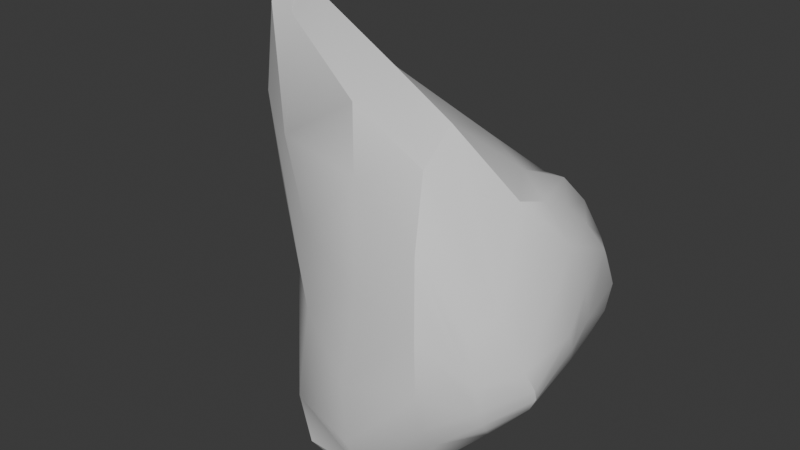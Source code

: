 # Source: SmallRock4.blend  (saved by Blender 4.5.87; exported with 4.5.12 LTS)
import bpy
from mathutils import Matrix  # noqa: F401  (used for matrix-valued properties, if any)

bpy.ops.wm.read_factory_settings(use_empty=True)
scene = bpy.context.scene
scene.name = 'Scene'

# ---- collections
col_collection = bpy.data.collections.new('Collection'); scene.collection.children.link(col_collection)

# ---- materials (node trees are filled in below, after node groups)
mat_material = bpy.data.materials.new('Material')
mat_material.alpha_threshold = 0.0
mat_material.roughness = 0.5
mat_material.line_color = (0.0, 0.0, 0.0, 1.0)

# ---- node groups
ng_smooth_by_angle = bpy.data.node_groups.new('Smooth by Angle', 'GeometryNodeTree')
_s = ng_smooth_by_angle.interface.new_socket(name='Mesh', in_out='OUTPUT', socket_type='NodeSocketGeometry')
_s = ng_smooth_by_angle.interface.new_socket(name='Mesh', in_out='INPUT', socket_type='NodeSocketGeometry')
_s = ng_smooth_by_angle.interface.new_socket(name='Angle', in_out='INPUT', socket_type='NodeSocketFloat')
_s.subtype = 'ANGLE'
_s.default_value = 0.5236
_s.min_value = 0.0
_s.max_value = 3.142
_s.description = 'Maximum face angle for smooth edges'
_s = ng_smooth_by_angle.interface.new_socket(name='Ignore Sharpness', in_out='INPUT', socket_type='NodeSocketBool')
_s.force_non_field = True
ng_smooth_by_angle.description = 'Set the sharpness of mesh edges based on the angle between the neighboring faces'
ng_smooth_by_angle.is_modifier = True
_N = ng_smooth_by_angle.nodes; _L = ng_smooth_by_angle.links
n0 = _N.new('GeometryNodeSetShadeSmooth'); n0.name = 'Set Shade Smooth'; n0.location = (120, -80)
n0.domain = 'EDGE'
n1 = _N.new('GeometryNodeSetShadeSmooth'); n1.name = 'Set Shade Smooth.001'; n1.location = (300, -80)
n2 = _N.new('NodeGroupOutput'); n2.name = 'Group Output'; n2.location = (480, -80)
n3 = _N.new('GeometryNodeInputMeshEdgeAngle'); n3.name = 'Edge Angle'; n3.location = (-440, -240)
n4 = _N.new('NodeGroupInput'); n4.name = 'Group Input'; n4.location = (-80, -80)
n5 = _N.new('GeometryNodeInputEdgeSmooth'); n5.name = 'Is Edge Smooth'; n5.location = (-260, -120)
n6 = _N.new('GeometryNodeInputShadeSmooth'); n6.name = 'Is Shade Smooth'; n6.location = (-440, -397)
n7 = _N.new('FunctionNodeCompare'); n7.name = 'Compare'; n7.location = (-260, -260)
n7.operation = 'LESS_EQUAL'
n7.inputs[6].default_value = (0.0, 0.0, 0.0, 0.0)
n7.inputs[7].default_value = (0.0, 0.0, 0.0, 0.0)
n8 = _N.new('FunctionNodeBooleanMath'); n8.name = 'Boolean Math.001'; n8.location = (-80, -260)
n9 = _N.new('NodeGroupInput'); n9.name = 'Group Input.001'; n9.location = (-440, -329)
n10 = _N.new('NodeGroupInput'); n10.name = 'Group Input.002'; n10.location = (-259, -189)
n11 = _N.new('FunctionNodeBooleanMath'); n11.name = 'Boolean Math'; n11.location = (-80, -149)
n11.operation = 'OR'
n12 = _N.new('FunctionNodeBooleanMath'); n12.name = 'Boolean Math.002'; n12.location = (-260, -380)
n12.operation = 'OR'
n13 = _N.new('NodeGroupInput'); n13.name = 'Group Input.003'; n13.location = (-440, -460)
_L.new(n3.outputs[0], n7.inputs[0])
_L.new(n1.outputs[0], n2.inputs[0])
_L.new(n9.outputs[1], n7.inputs[1])
_L.new(n7.outputs[0], n8.inputs[0])
_L.new(n4.outputs[0], n0.inputs[0])
_L.new(n0.outputs[0], n1.inputs[0])
_L.new(n8.outputs[0], n0.inputs[2])
_L.new(n10.outputs[2], n11.inputs[1])
_L.new(n5.outputs[0], n11.inputs[0])
_L.new(n11.outputs[0], n0.inputs[1])
_L.new(n13.outputs[2], n12.inputs[1])
_L.new(n6.outputs[0], n12.inputs[0])
_L.new(n12.outputs[0], n8.inputs[1])
n2.is_active_output = True

# ---- material node trees
mat_material.use_nodes = True; mat_material.node_tree.nodes.clear()
_N = mat_material.node_tree.nodes; _L = mat_material.node_tree.links
n0 = _N.new('ShaderNodeOutputMaterial'); n0.name = 'Material Output'; n0.location = (300, 300)
n1 = _N.new('ShaderNodeBsdfPrincipled'); n1.name = 'Principled BSDF'; n1.location = (10, 300)
n1.inputs[3].default_value = 1.45
_L.new(n1.outputs[0], n0.inputs[0])
n0.is_active_output = True

# ---- world
world_world = bpy.data.worlds.new('World'); scene.world = world_world
world_world.use_nodes = True; world_world.node_tree.nodes.clear()
_N = world_world.node_tree.nodes; _L = world_world.node_tree.links
n0 = _N.new('ShaderNodeOutputWorld'); n0.name = 'World Output'; n0.location = (300, 300)
n1 = _N.new('ShaderNodeBackground'); n1.name = 'Background'; n1.location = (10, 300)
n1.inputs[0].default_value = (0.05088, 0.05088, 0.05088, 1.0)
_L.new(n1.outputs[0], n0.inputs[0])
n0.is_active_output = True
world_world.color = (0.05088, 0.05088, 0.05088)
world_world.sun_shadow_jitter_overblur = 0.0

# ---- meshes
me_cube = bpy.data.meshes.new('Cube')
me_cube.from_pydata([(2.338, -2.249, 4.635), (2.898, 0.09502, -0.489), (2.311, -8.013, 2.063), (2.827, -7.451, -1.754), (-4.547, 1.78, 2.437), (-2.761, 0.1811, -1.813), (-11.8, -2.486, 9.452), (-6.156, -7.342, -1.771), (-4.612, -4.062, -2.639), (0.4544, 1.775, -1.056), (3.081, -0.6953, 2.539), (-8.8, -5.244, 3.4), (2.835, -7.869, -0.782), (-4.067, 1.884, -0.1652), (-2.369, -8.159, 6.436), (2.188, -5.113, 5.853), (-1.877, -8.597, -5.266), (-12.21, -0.5716, 10.03), (-1.119, 1.641, 3.634), (3.569, -3.339, -0.6346), (-3.111, -5.139, 9.346), (-1.743, -9.631, -0.7305), (-11.87, -0.173, 6.435), (-0.7244, -4.683, -4.569), (4.023, -4.382, 1.075), (-0.0213, 2.891, 0.899), (-3.698, -1.937, -2.568), (-6.57, -5.33, -1.407), (2.173, 1.063, -0.659), (-1.413, 0.8324, -1.803), (2.738, -1.642, 3.91), (3.142, 0.05972, 0.8083), (-7.063, -6.219, 1.652), (-10.8, -3.883, 6.306), (2.719, -8.053, 0.249), (2.825, -7.66, -1.414), (-4.261, 2.069, 1.332), (-3.414, 1.092, -1.166), (0.3918, -8.359, 4.539), (-7.376, -6.39, 6.123), (2.376, -3.863, 5.45), (2.929, -7.037, 2.617), (-4.071, -8.957, -4.738), (1.367, -8.249, -2.603), (-12.48, -1.102, 10.23), (-7.517, 0.809, 5.69), (-3.32, 2.135, 2.405), (1.209, -0.7731, 4.91), (3.659, -6.079, -1.24), (3.257, -1.575, -0.5357), (-1.262, -2.028, 6.378), (-10.08, -1.724, 10.17), (-3.454, -6.961, 8.501), (-0.3129, -5.585, 8.111), (1.083, -9.142, -0.3717), (-1.855, -8.802, 2.595), (-4.501, -8.444, 0.6498), (-2.161, -9.12, -3.759), (-12.78, -0.8478, 8.155), (-12.32, 0.07663, 9.119), (-5.689, 0.04816, 0.6525), (-7.734, -1.939, 1.258), (-0.06453, -0.643, -2.586), (2.294, -3.066, -2.015), (-0.9712, -7.764, -5.904), (-2.441, -5.599, -4.542), (3.697, -2.935, 2.134), (3.638, -5.23, 2.561), (4.008, -6.378, -0.1566), (3.869, -3.858, 0.1805), (-1.817, 2.865, 0.2698), (-0.604, 2.657, 1.777), (1.525, 1.779, 1.602), (0.3917, 2.646, 0.08654), (1.989, 1.766, 0.5922), (1.35, 0.6038, 3.517), (-2.578, 2.732, 1.064), (-1.384, 2.4, -0.6743), (3.952, -6.162, -0.6624), (3.78, -6.697, 0.6465), (3.416, -3.672, 4.031), (3.562, -2.278, 0.6055), (-2.998, -8.228, -5.919), (2.599, -6.972, -2.288), (2.037, -0.874, -1.917), (-2.179, -1.554, -2.762), (-4.811, -0.9697, -1.643), (-6.797, 0.2616, 3.422), (-12.61, -0.7562, 9.632), (-10.65, -2.461, 3.04), (-4.886, -8.692, -3.131), (-5.245, -7.599, 3.39), (1.004, -9.118, 1.886), (1.1, -8.805, -1.843), (-0.04977, -7.404, 7.125), (-10.18, -2.993, 9.394), (-6.13, -0.2803, 6.152), (1.155, -3.474, 6.152)], [], [(25, 71, 75, 72), (2, 41, 94, 38), (42, 90, 32, 7), (73, 74, 28, 9), (87, 59, 17, 45), (41, 15, 53, 94), (87, 36, 13, 60), (19, 49, 81, 69), (48, 78, 35, 3), (7, 27, 82, 42), (17, 44, 95, 51), (86, 61, 22, 60), (4, 45, 96, 46), (76, 36, 4, 46), (77, 37, 13, 70), (56, 21, 55, 91), (82, 65, 23, 64), (78, 69, 24, 68), (38, 92, 34, 2), (27, 8, 65, 82), (93, 35, 12, 54), (74, 73, 25, 72), (80, 30, 0, 40), (85, 29, 9, 62), (26, 5, 29, 85), (94, 52, 14, 38), (43, 3, 35, 93), (65, 85, 62, 23), (61, 86, 26, 8), (94, 53, 20, 52), (50, 20, 53, 97), (68, 79, 34, 12), (61, 89, 58, 22), (83, 63, 19, 48), (57, 93, 54, 21), (59, 88, 44, 17), (74, 31, 1, 28), (77, 73, 9, 29), (81, 49, 1, 31), (56, 91, 33, 11), (50, 18, 46, 96), (26, 86, 37, 5), (40, 0, 47, 97), (55, 92, 38, 14), (76, 70, 13, 36), (8, 26, 85, 65), (20, 50, 96, 51), (93, 57, 16, 43), (77, 29, 5, 37), (74, 72, 10, 31), (73, 77, 70, 25), (90, 42, 16, 57), (21, 54, 92, 55), (23, 62, 84, 63), (58, 89, 32, 11), (44, 88, 33, 6), (25, 70, 76, 71), (79, 67, 15, 41), (15, 40, 97, 53), (24, 67, 79, 68), (52, 20, 51, 95), (6, 33, 91, 39), (75, 71, 18, 47), (82, 64, 16, 42), (22, 58, 88, 59), (24, 66, 80, 67), (80, 40, 15, 67), (9, 28, 84, 62), (10, 30, 80, 66), (97, 47, 18, 50), (1, 49, 84, 28), (12, 34, 92, 54), (39, 14, 52, 95), (63, 84, 49, 19), (87, 45, 4, 36), (86, 60, 13, 37), (96, 45, 17, 51), (95, 44, 6, 39), (69, 81, 66, 24), (89, 61, 8, 27), (78, 68, 12, 35), (64, 23, 63, 83), (72, 75, 30, 10), (14, 39, 91, 55), (90, 56, 11, 32), (64, 83, 43, 16), (79, 41, 2, 34), (3, 43, 83, 48), (11, 33, 88, 58), (90, 57, 21, 56), (81, 31, 10, 66), (75, 47, 0, 30), (48, 19, 69, 78), (76, 46, 18, 71), (22, 59, 87, 60), (32, 89, 27, 7)])
me_cube.polygons.foreach_set('use_smooth', [True] * 96)
_uv = me_cube.uv_layers.new(name='UVMap')
_uv.uv.foreach_set('vector', [0.5, 0.375, 0.5625, 0.375, 0.5625, 0.4375, 0.5, 0.4375, 0.625, 0.75, 0.625, 0.6875, 0.6875, 0.6875, 0.6875, 0.75, 0.375, 0.9375, 0.4375, 0.9375, 0.4375, 1.0, 0.125, 0.75, 0.4375, 0.375, 0.4375, 0.4375, 0.375, 0.4375, 0.375, 0.375, 0.5625, 0.1875, 0.5625, 0.125, 0.625, 0.125, 0.625, 0.1875, 0.625, 0.6875, 0.625, 0.625, 0.6875, 0.625, 0.6875, 0.6875, 0.5625, 0.1875, 0.5625, 0.25, 0.5, 0.25, 0.5, 0.1875, 0.375, 0.625, 0.375, 0.5625, 0.4375, 0.5625, 0.4375, 0.625, 0.375, 0.6875, 0.4375, 0.6875, 0.4375, 0.75, 0.375, 0.75, 0.375, 0.0, 0.125, 0.6875, 0.1875, 0.6875, 0.1875, 0.75, 0.875, 0.625, 0.875, 0.6875, 0.8125, 0.6875, 0.8125, 0.625, 0.4375, 0.1875, 0.4375, 0.125, 0.5, 0.125, 0.5, 0.1875, 0.625, 0.25, 0.875, 0.5625, 0.8125, 0.5625, 0.8125, 0.5, 0.5625, 0.3125, 0.5625, 0.25, 0.875, 0.5, 0.625, 0.3125, 0.4375, 0.3125, 0.4375, 0.25, 0.5, 0.25, 0.5, 0.3125, 0.5, 0.9375, 0.5, 0.875, 0.5625, 0.875, 0.5625, 0.9375, 0.1875, 0.6875, 0.1875, 0.625, 0.25, 0.625, 0.25, 0.6875, 0.4375, 0.6875, 0.4375, 0.625, 0.5, 0.625, 0.5, 0.6875, 0.625, 0.8125, 0.5625, 0.8125, 0.5625, 0.75, 0.625, 0.75, 0.125, 0.6875, 0.125, 0.625, 0.1875, 0.625, 0.1875, 0.6875, 0.4375, 0.8125, 0.4375, 0.75, 0.5, 0.75, 0.5, 0.8125, 0.4375, 0.4375, 0.4375, 0.375, 0.5, 0.375, 0.5, 0.4375, 0.5625, 0.5625, 0.5625, 0.5, 0.625, 0.5, 0.625, 0.5625, 0.1875, 0.5625, 0.1875, 0.5, 0.25, 0.5, 0.25, 0.5625, 0.125, 0.5625, 0.375, 0.25, 0.1875, 0.5, 0.1875, 0.5625, 0.6875, 0.6875, 0.75, 0.6875, 0.75, 0.75, 0.6875, 0.75, 0.375, 0.8125, 0.375, 0.75, 0.4375, 0.75, 0.4375, 0.8125, 0.1875, 0.625, 0.1875, 0.5625, 0.25, 0.5625, 0.25, 0.625, 0.4375, 0.125, 0.4375, 0.1875, 0.375, 0.1875, 0.375, 0.125, 0.6875, 0.6875, 0.6875, 0.625, 0.75, 0.625, 0.75, 0.6875, 0.75, 0.5625, 0.75, 0.625, 0.6875, 0.625, 0.6875, 0.5625, 0.5, 0.6875, 0.5625, 0.6875, 0.5625, 0.75, 0.5, 0.75, 0.4375, 0.125, 0.4375, 0.0625, 0.5, 0.0625, 0.5, 0.125, 0.3125, 0.6875, 0.3125, 0.625, 0.375, 0.625, 0.375, 0.6875, 0.4375, 0.875, 0.4375, 0.8125, 0.5, 0.8125, 0.5, 0.875, 0.5625, 0.125, 0.5625, 0.0625, 0.625, 0.0625, 0.625, 0.125, 0.4375, 0.4375, 0.4375, 0.5, 0.375, 0.5, 0.375, 0.4375, 0.4375, 0.3125, 0.4375, 0.375, 0.375, 0.375, 0.375, 0.3125, 0.4375, 0.5625, 0.375, 0.5625, 0.375, 0.5, 0.4375, 0.5, 0.5, 0.9375, 0.5625, 0.9375, 0.5625, 1.0, 0.5, 1.0, 0.75, 0.5625, 0.75, 0.5, 0.8125, 0.5, 0.8125, 0.5625, 0.375, 0.1875, 0.4375, 0.1875, 0.4375, 0.25, 0.125, 0.5, 0.625, 0.5625, 0.625, 0.5, 0.6875, 0.5, 0.6875, 0.5625, 0.5625, 0.875, 0.5625, 0.8125, 0.625, 0.8125, 0.625, 0.875, 0.5625, 0.3125, 0.5, 0.3125, 0.5, 0.25, 0.5625, 0.25, 0.125, 0.625, 0.125, 0.5625, 0.1875, 0.5625, 0.1875, 0.625, 0.75, 0.625, 0.75, 0.5625, 0.8125, 0.5625, 0.8125, 0.625, 0.4375, 0.8125, 0.4375, 0.875, 0.375, 0.875, 0.375, 0.8125, 0.4375, 0.3125, 0.375, 0.3125, 0.375, 0.25, 0.4375, 0.25, 0.4375, 0.4375, 0.5, 0.4375, 0.5, 0.5, 0.4375, 0.5, 0.4375, 0.375, 0.4375, 0.3125, 0.5, 0.3125, 0.5, 0.375, 0.4375, 0.9375, 0.375, 0.9375, 0.375, 0.875, 0.4375, 0.875, 0.5, 0.875, 0.5, 0.8125, 0.5625, 0.8125, 0.5625, 0.875, 0.25, 0.625, 0.25, 0.5625, 0.3125, 0.5625, 0.3125, 0.625, 0.5, 0.0625, 0.4375, 0.0625, 0.4375, 0.0, 0.5, 0.0, 0.625, 0.0625, 0.5625, 0.0625, 0.5625, 0.0, 0.875, 0.75, 0.5, 0.375, 0.5, 0.3125, 0.5625, 0.3125, 0.5625, 0.375, 0.5625, 0.6875, 0.5625, 0.625, 0.625, 0.625, 0.625, 0.6875, 0.625, 0.625, 0.625, 0.5625, 0.6875, 0.5625, 0.6875, 0.625, 0.5, 0.625, 0.5625, 0.625, 0.5625, 0.6875, 0.5, 0.6875, 0.75, 0.6875, 0.75, 0.625, 0.8125, 0.625, 0.8125, 0.6875, 0.625, 0.0, 0.5625, 1.0, 0.5625, 0.9375, 0.625, 0.9375, 0.5625, 0.4375, 0.5625, 0.375, 0.625, 0.375, 0.625, 0.4375, 0.1875, 0.6875, 0.25, 0.6875, 0.25, 0.75, 0.1875, 0.75, 0.5, 0.125, 0.5, 0.0625, 0.5625, 0.0625, 0.5625, 0.125, 0.5, 0.625, 0.5, 0.5625, 0.5625, 0.5625, 0.5625, 0.625, 0.5625, 0.5625, 0.625, 0.5625, 0.625, 0.625, 0.5625, 0.625, 0.25, 0.5, 0.3125, 0.5, 0.3125, 0.5625, 0.25, 0.5625, 0.5, 0.5, 0.5625, 0.5, 0.5625, 0.5625, 0.5, 0.5625, 0.6875, 0.5625, 0.6875, 0.5, 0.75, 0.5, 0.75, 0.5625, 0.375, 0.5, 0.375, 0.5625, 0.3125, 0.5625, 0.3125, 0.5, 0.5, 0.75, 0.5625, 0.75, 0.5625, 0.8125, 0.5, 0.8125, 0.8125, 0.75, 0.75, 0.75, 0.75, 0.6875, 0.8125, 0.6875, 0.3125, 0.625, 0.3125, 0.5625, 0.375, 0.5625, 0.375, 0.625, 0.5625, 0.1875, 0.625, 0.1875, 0.625, 0.25, 0.5625, 0.25, 0.4375, 0.1875, 0.5, 0.1875, 0.5, 0.25, 0.4375, 0.25, 0.8125, 0.5625, 0.875, 0.5625, 0.875, 0.625, 0.8125, 0.625, 0.8125, 0.6875, 0.875, 0.6875, 0.625, 1.0, 0.8125, 0.75, 0.4375, 0.625, 0.4375, 0.5625, 0.5, 0.5625, 0.5, 0.625, 0.4375, 0.0625, 0.4375, 0.125, 0.375, 0.125, 0.375, 0.0625, 0.4375, 0.6875, 0.5, 0.6875, 0.5, 0.75, 0.4375, 0.75, 0.25, 0.6875, 0.25, 0.625, 0.3125, 0.625, 0.3125, 0.6875, 0.5, 0.4375, 0.5625, 0.4375, 0.5625, 0.5, 0.5, 0.5, 0.625, 0.875, 0.625, 0.9375, 0.5625, 0.9375, 0.5625, 0.875, 0.4375, 0.9375, 0.5, 0.9375, 0.5, 1.0, 0.4375, 1.0, 0.25, 0.6875, 0.3125, 0.6875, 0.3125, 0.75, 0.25, 0.75, 0.5625, 0.6875, 0.625, 0.6875, 0.625, 0.75, 0.5625, 0.75, 0.375, 0.75, 0.3125, 0.75, 0.3125, 0.6875, 0.375, 0.6875, 0.5, 0.0, 0.5625, 0.0, 0.5625, 0.0625, 0.5, 0.0625, 0.4375, 0.9375, 0.4375, 0.875, 0.5, 0.875, 0.5, 0.9375, 0.4375, 0.5625, 0.4375, 0.5, 0.5, 0.5, 0.5, 0.5625, 0.5625, 0.4375, 0.625, 0.4375, 0.625, 0.5, 0.5625, 0.5, 0.375, 0.6875, 0.375, 0.625, 0.4375, 0.625, 0.4375, 0.6875, 0.5625, 0.3125, 0.625, 0.3125, 0.625, 0.375, 0.5625, 0.375, 0.5, 0.125, 0.5625, 0.125, 0.5625, 0.1875, 0.5, 0.1875, 0.4375, 0.0, 0.4375, 0.0625, 0.375, 0.0625, 0.375, 1.0])
me_cube.materials.append(mat_material)
me_cube.use_mirror_vertex_groups = False
me_cube.update()

# ---- objects
ob_cube = bpy.data.objects.new('Cube', me_cube)

# ---- transforms, parenting, visibility, modifiers, constraints
ob_cube.location = (0.0, 0.0, 0.0)
ob_cube.lock_rotations_4d = False
ob_cube.empty_display_type = 'ARROWS'
ob_cube.lineart.crease_threshold = 0.0
_m = ob_cube.modifiers.new('Smooth by Angle', 'NODES')
_m.node_group = ng_smooth_by_angle
_m.use_pin_to_last = True
_m.show_group_selector = False

# ---- collection membership
col_collection.objects.link(ob_cube)

# ---- scene / render settings (as saved in the file)
scene.frame_start = 1; scene.frame_end = 250; scene.frame_set(1)
scene.render.engine = 'BLENDER_EEVEE_NEXT'
bpy.context.view_layer.update()

# ---- added for rendering (the .blend has no active camera and no usable light): camera, sun
cam_auto = bpy.data.cameras.new('AutoCamera')
cam_auto.lens = 50.0
cam_auto.sensor_width = 36.0
cam_auto.clip_end = 1000.0
ob_auto_camera = bpy.data.objects.new('AutoCamera', cam_auto)
scene.collection.objects.link(ob_auto_camera)
ob_auto_camera.location = (20.0993, -32.742, 21.7372)
ob_auto_camera.rotation_euler = (1.09748, -7.21219e-08, 0.694738)
scene.camera = ob_auto_camera
light_auto_sun = bpy.data.lights.new('AutoSun', 'SUN')
light_auto_sun.energy = 3.0
light_auto_sun.angle = 0.0523599
ob_auto_sun = bpy.data.objects.new('AutoSun', light_auto_sun)
scene.collection.objects.link(ob_auto_sun)
ob_auto_sun.rotation_euler = (0.872665, 0.174533, 0.523599)
bpy.context.view_layer.update()
